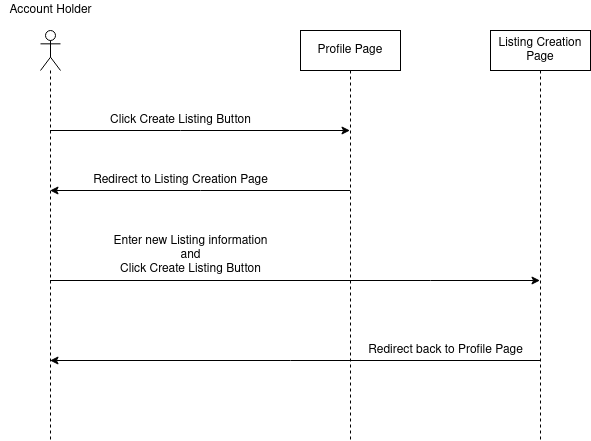

The diagram above was exported from draw.io. Its source (the exported page's mxGraphModel, read from the mxfile embedded in the PNG):
<mxGraphModel dx="-80" dy="790" grid="1" gridSize="10" guides="1" tooltips="1" connect="1" arrows="1" fold="1" page="1" pageScale="1" pageWidth="850" pageHeight="1100" math="0" shadow="0">
  <root>
    <mxCell id="0" />
    <mxCell id="1" parent="0" />
    <mxCell id="QUuEuEhGLrQCU57V4yJK-1" style="edgeStyle=orthogonalEdgeStyle;rounded=0;orthogonalLoop=1;jettySize=auto;html=1;" edge="1" parent="1" source="QUuEuEhGLrQCU57V4yJK-3" target="QUuEuEhGLrQCU57V4yJK-5">
      <mxGeometry relative="1" as="geometry">
        <Array as="points">
          <mxPoint x="1130" y="490" />
          <mxPoint x="1130" y="490" />
        </Array>
      </mxGeometry>
    </mxCell>
    <mxCell id="QUuEuEhGLrQCU57V4yJK-2" style="edgeStyle=orthogonalEdgeStyle;rounded=0;orthogonalLoop=1;jettySize=auto;html=1;" edge="1" parent="1" source="QUuEuEhGLrQCU57V4yJK-3" target="QUuEuEhGLrQCU57V4yJK-10">
      <mxGeometry relative="1" as="geometry">
        <Array as="points">
          <mxPoint x="1380" y="640" />
          <mxPoint x="1380" y="640" />
        </Array>
      </mxGeometry>
    </mxCell>
    <mxCell id="QUuEuEhGLrQCU57V4yJK-3" value="" style="shape=umlLifeline;participant=umlActor;perimeter=lifelinePerimeter;whiteSpace=wrap;html=1;container=1;collapsible=0;recursiveResize=0;verticalAlign=top;spacingTop=36;outlineConnect=0;" vertex="1" parent="1">
      <mxGeometry x="990" y="390" width="20" height="410" as="geometry" />
    </mxCell>
    <mxCell id="QUuEuEhGLrQCU57V4yJK-4" style="edgeStyle=orthogonalEdgeStyle;rounded=0;orthogonalLoop=1;jettySize=auto;html=1;" edge="1" parent="1" source="QUuEuEhGLrQCU57V4yJK-5" target="QUuEuEhGLrQCU57V4yJK-3">
      <mxGeometry relative="1" as="geometry">
        <Array as="points">
          <mxPoint x="1150" y="550" />
          <mxPoint x="1150" y="550" />
        </Array>
      </mxGeometry>
    </mxCell>
    <mxCell id="QUuEuEhGLrQCU57V4yJK-5" value="Profile Page" style="shape=umlLifeline;perimeter=lifelinePerimeter;whiteSpace=wrap;html=1;container=1;collapsible=0;recursiveResize=0;outlineConnect=0;" vertex="1" parent="1">
      <mxGeometry x="1250" y="390" width="100" height="410" as="geometry" />
    </mxCell>
    <mxCell id="QUuEuEhGLrQCU57V4yJK-6" value="Account Holder" style="text;html=1;resizable=0;autosize=1;align=center;verticalAlign=middle;points=[];fillColor=none;strokeColor=none;rounded=0;" vertex="1" parent="1">
      <mxGeometry x="950" y="360" width="100" height="20" as="geometry" />
    </mxCell>
    <mxCell id="QUuEuEhGLrQCU57V4yJK-7" value="&lt;div&gt;Click Create Listing Button&lt;/div&gt;" style="text;html=1;resizable=0;autosize=1;align=center;verticalAlign=middle;points=[];fillColor=none;strokeColor=none;rounded=0;" vertex="1" parent="1">
      <mxGeometry x="1050" y="470" width="160" height="20" as="geometry" />
    </mxCell>
    <mxCell id="QUuEuEhGLrQCU57V4yJK-8" value="Redirect to Listing Creation Page" style="text;html=1;resizable=0;autosize=1;align=center;verticalAlign=middle;points=[];fillColor=none;strokeColor=none;rounded=0;" vertex="1" parent="1">
      <mxGeometry x="1035" y="530" width="190" height="20" as="geometry" />
    </mxCell>
    <mxCell id="QUuEuEhGLrQCU57V4yJK-9" style="edgeStyle=orthogonalEdgeStyle;rounded=0;orthogonalLoop=1;jettySize=auto;html=1;" edge="1" parent="1" source="QUuEuEhGLrQCU57V4yJK-10" target="QUuEuEhGLrQCU57V4yJK-3">
      <mxGeometry relative="1" as="geometry">
        <Array as="points">
          <mxPoint x="1240" y="720" />
          <mxPoint x="1240" y="720" />
        </Array>
      </mxGeometry>
    </mxCell>
    <mxCell id="QUuEuEhGLrQCU57V4yJK-10" value="Listing Creation Page" style="shape=umlLifeline;perimeter=lifelinePerimeter;whiteSpace=wrap;html=1;container=1;collapsible=0;recursiveResize=0;outlineConnect=0;" vertex="1" parent="1">
      <mxGeometry x="1440" y="390" width="100" height="410" as="geometry" />
    </mxCell>
    <mxCell id="QUuEuEhGLrQCU57V4yJK-11" value="&lt;div&gt;Enter new Listing information&lt;/div&gt;&lt;div&gt;and&lt;/div&gt;&lt;div&gt;Click Create Listing Button&lt;/div&gt;" style="text;html=1;resizable=0;autosize=1;align=center;verticalAlign=middle;points=[];fillColor=none;strokeColor=none;rounded=0;" vertex="1" parent="1">
      <mxGeometry x="1055" y="590" width="170" height="50" as="geometry" />
    </mxCell>
    <mxCell id="QUuEuEhGLrQCU57V4yJK-12" value="Redirect back to Profile Page" style="text;html=1;resizable=0;autosize=1;align=center;verticalAlign=middle;points=[];fillColor=none;strokeColor=none;rounded=0;" vertex="1" parent="1">
      <mxGeometry x="1310" y="700" width="170" height="20" as="geometry" />
    </mxCell>
  </root>
</mxGraphModel>